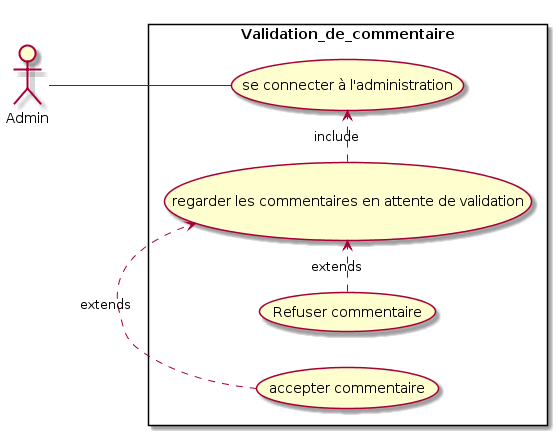

The diagram above was rendered by PlantUML. Its source (embedded in the PNG):
@startuml
left to right direction
skinparam packageStyle rectangle
actor Admin
rectangle Validation_de_commentaire {
  Admin -- (se connecter à l'administration)
(regarder les commentaires en attente de validation) .> (se connecter à l'administration) : include
(Refuser commentaire) .> (regarder les commentaires en attente de validation) : extends
(accepter commentaire) .> (regarder les commentaires en attente de validation) : extends
}
@enduml